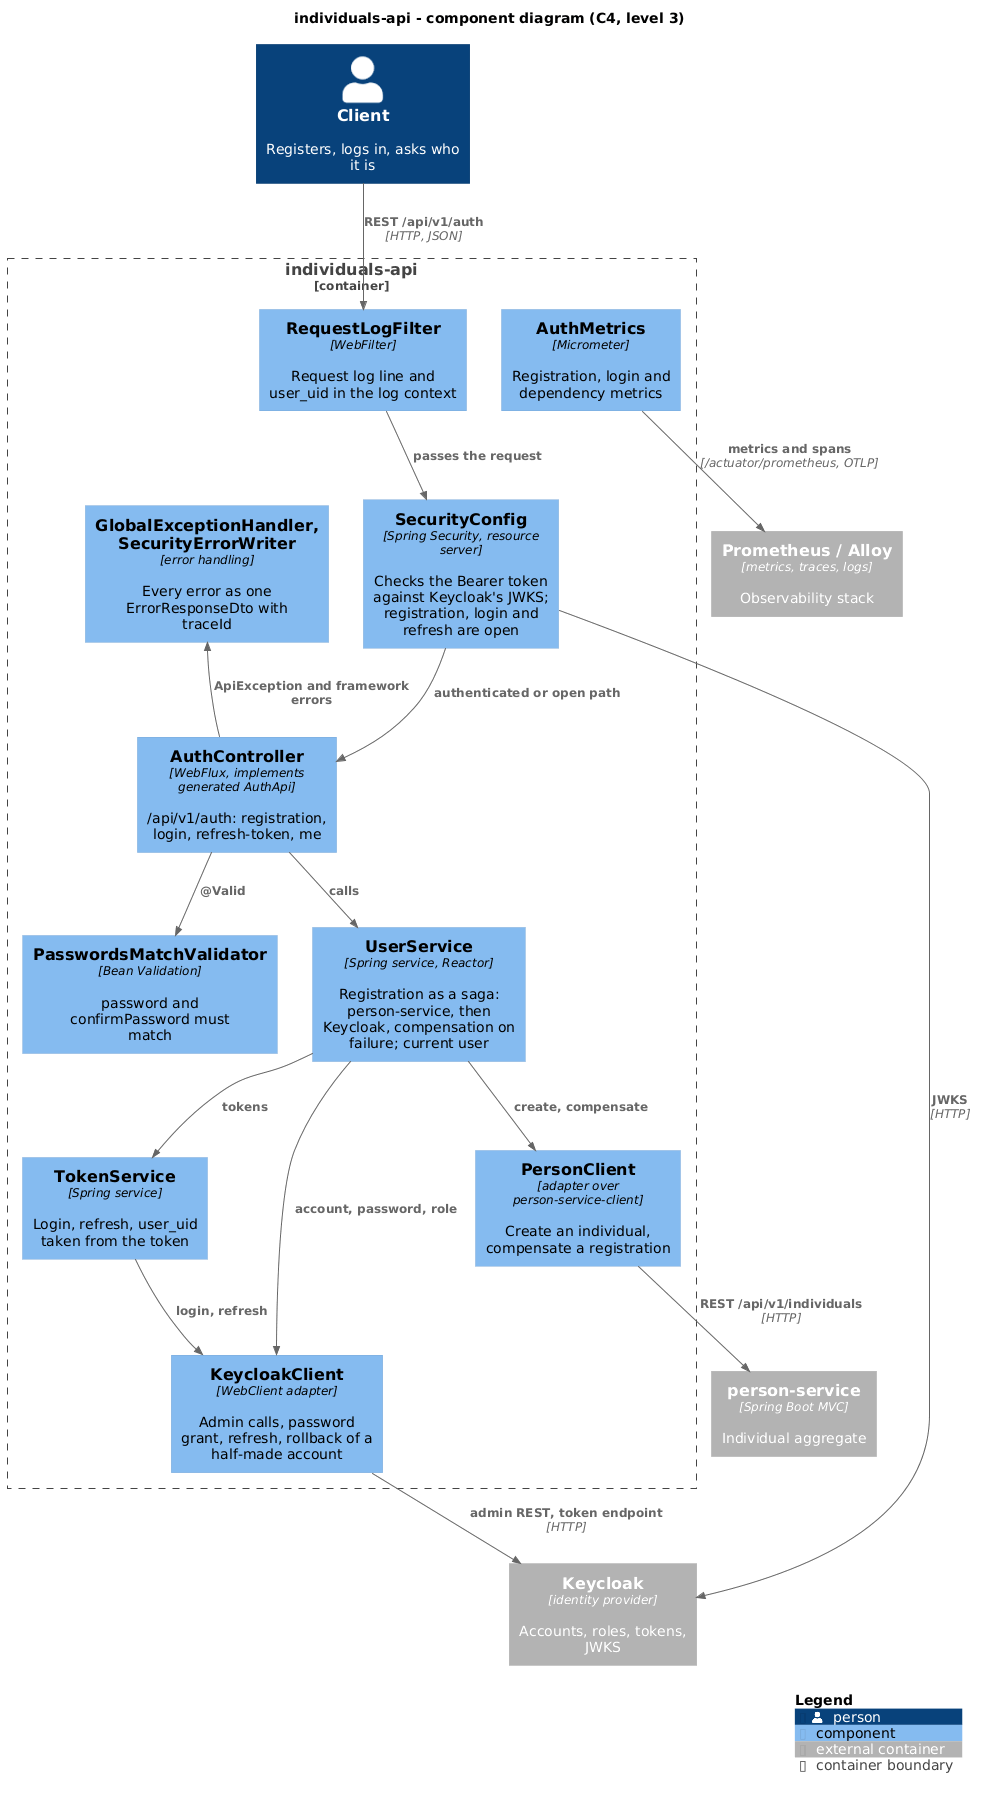

The diagram above was rendered by PlantUML. Its source (embedded in the PNG):
@startuml component
!include <C4/C4_Component>

title individuals-api - component diagram (C4, level 3)

Person(client, "Client", "Registers, logs in, asks who it is")
Container_Ext(keycloak, "Keycloak", "identity provider", "Accounts, roles, tokens, JWKS")
Container_Ext(personService, "person-service", "Spring Boot MVC", "Individual aggregate")
Container_Ext(observability, "Prometheus / Alloy", "metrics, traces, logs", "Observability stack")

Container_Boundary(app, "individuals-api") {
    Component(filter, "RequestLogFilter", "WebFilter", "Request log line and user_uid in the log context")
    Component(security, "SecurityConfig", "Spring Security, resource server", "Checks the Bearer token against Keycloak's JWKS; registration, login and refresh are open")
    Component(controller, "AuthController", "WebFlux, implements generated AuthApi", "/api/v1/auth: registration, login, refresh-token, me")
    Component(validation, "PasswordsMatchValidator", "Bean Validation", "password and confirmPassword must match")
    Component(userService, "UserService", "Spring service, Reactor", "Registration as a saga: person-service, then Keycloak, compensation on failure; current user")
    Component(tokenService, "TokenService", "Spring service", "Login, refresh, user_uid taken from the token")
    Component(personClient, "PersonClient", "adapter over person-service-client", "Create an individual, compensate a registration")
    Component(keycloakClient, "KeycloakClient", "WebClient adapter", "Admin calls, password grant, refresh, rollback of a half-made account")
    Component(errors, "GlobalExceptionHandler, SecurityErrorWriter", "error handling", "Every error as one ErrorResponseDto with traceId")
    Component(metrics, "AuthMetrics", "Micrometer", "Registration, login and dependency metrics")
}

Rel(client, filter, "REST /api/v1/auth", "HTTP, JSON")
Rel(filter, security, "passes the request")
Rel(security, controller, "authenticated or open path")
Rel(controller, validation, "@Valid")
Rel(controller, userService, "calls")
Rel(userService, personClient, "create, compensate")
Rel(userService, keycloakClient, "account, password, role")
Rel(userService, tokenService, "tokens")
Rel(tokenService, keycloakClient, "login, refresh")
Rel(personClient, personService, "REST /api/v1/individuals", "HTTP")
Rel(keycloakClient, keycloak, "admin REST, token endpoint", "HTTP")
Rel(security, keycloak, "JWKS", "HTTP")
Rel_Back(errors, controller, "ApiException and framework errors")
Rel(metrics, observability, "metrics and spans", "/actuator/prometheus, OTLP")

SHOW_LEGEND()
@enduml